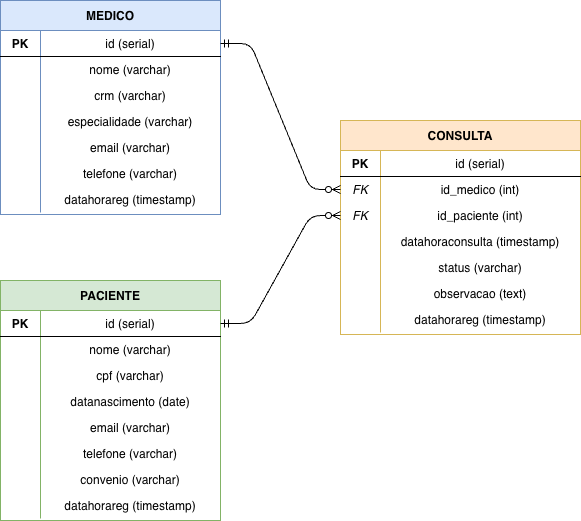

The diagram above was exported from draw.io. Its source (the exported page's mxGraphModel, read from the mxfile embedded in the PNG):
<mxGraphModel dx="1204" dy="731" grid="1" gridSize="10" guides="1" tooltips="1" connect="1" arrows="1" fold="1" page="1" pageScale="1" pageWidth="827" pageHeight="1169" math="0" shadow="0">
  <root>
    <mxCell id="0" />
    <mxCell id="1" parent="0" />
    <mxCell id="2" parent="1" style="shape=table;startSize=30;container=1;collapsible=1;childLayout=tableLayout;fixedRows=1;rowLines=0;fontStyle=1;align=center;resizeLast=1;fillColor=#dae8fc;strokeColor=#6c8ebf;" value="MEDICO" vertex="1">
      <mxGeometry height="214" width="220" x="124" y="70" as="geometry" />
    </mxCell>
    <mxCell id="3" parent="2" style="shape=tableRow;horizontal=0;startSize=0;swimlaneHead=0;swimlaneBody=0;fillColor=none;collapsible=0;dropTarget=0;points=[[0,0.5],[1,0.5]];portConstraint=eastwest;fontSize=12;top=0;left=0;right=0;bottom=1;" value="" vertex="1">
      <mxGeometry height="26" width="220" y="30" as="geometry" />
    </mxCell>
    <mxCell id="4" parent="3" style="shape=partialRectangle;connectable=0;fillColor=none;top=0;left=0;bottom=0;right=0;fontStyle=1;overflow=hidden;" value="PK" vertex="1">
      <mxGeometry height="26" width="40" as="geometry">
        <mxRectangle height="26" width="40" as="alternateBounds" />
      </mxGeometry>
    </mxCell>
    <mxCell id="5" parent="3" style="shape=partialRectangle;connectable=0;fillColor=none;top=0;left=0;bottom=0;right=0;overflow=hidden;" value="id (serial)" vertex="1">
      <mxGeometry height="26" width="180" x="40" as="geometry">
        <mxRectangle height="26" width="180" as="alternateBounds" />
      </mxGeometry>
    </mxCell>
    <mxCell id="6" parent="2" style="shape=tableRow;horizontal=0;startSize=0;swimlaneHead=0;swimlaneBody=0;fillColor=none;collapsible=0;dropTarget=0;points=[[0,0.5],[1,0.5]];portConstraint=eastwest;fontSize=12;top=0;left=0;right=0;bottom=0;" value="" vertex="1">
      <mxGeometry height="26" width="220" y="56" as="geometry" />
    </mxCell>
    <mxCell id="7" parent="6" style="shape=partialRectangle;connectable=0;fillColor=none;top=0;left=0;bottom=0;right=0;overflow=hidden;" value="" vertex="1">
      <mxGeometry height="26" width="40" as="geometry">
        <mxRectangle height="26" width="40" as="alternateBounds" />
      </mxGeometry>
    </mxCell>
    <mxCell id="8" parent="6" style="shape=partialRectangle;connectable=0;fillColor=none;top=0;left=0;bottom=0;right=0;overflow=hidden;" value="nome (varchar)" vertex="1">
      <mxGeometry height="26" width="180" x="40" as="geometry">
        <mxRectangle height="26" width="180" as="alternateBounds" />
      </mxGeometry>
    </mxCell>
    <mxCell id="9" parent="2" style="shape=tableRow;horizontal=0;startSize=0;swimlaneHead=0;swimlaneBody=0;fillColor=none;collapsible=0;dropTarget=0;points=[[0,0.5],[1,0.5]];portConstraint=eastwest;fontSize=12;top=0;left=0;right=0;bottom=0;" value="" vertex="1">
      <mxGeometry height="26" width="220" y="82" as="geometry" />
    </mxCell>
    <mxCell id="10" parent="9" style="shape=partialRectangle;connectable=0;fillColor=none;top=0;left=0;bottom=0;right=0;overflow=hidden;" value="" vertex="1">
      <mxGeometry height="26" width="40" as="geometry">
        <mxRectangle height="26" width="40" as="alternateBounds" />
      </mxGeometry>
    </mxCell>
    <mxCell id="11" parent="9" style="shape=partialRectangle;connectable=0;fillColor=none;top=0;left=0;bottom=0;right=0;overflow=hidden;" value="crm (varchar)" vertex="1">
      <mxGeometry height="26" width="180" x="40" as="geometry">
        <mxRectangle height="26" width="180" as="alternateBounds" />
      </mxGeometry>
    </mxCell>
    <mxCell id="12" parent="2" style="shape=tableRow;horizontal=0;startSize=0;swimlaneHead=0;swimlaneBody=0;fillColor=none;collapsible=0;dropTarget=0;points=[[0,0.5],[1,0.5]];portConstraint=eastwest;fontSize=12;top=0;left=0;right=0;bottom=0;" value="" vertex="1">
      <mxGeometry height="26" width="220" y="108" as="geometry" />
    </mxCell>
    <mxCell id="13" parent="12" style="shape=partialRectangle;connectable=0;fillColor=none;top=0;left=0;bottom=0;right=0;overflow=hidden;" value="" vertex="1">
      <mxGeometry height="26" width="40" as="geometry">
        <mxRectangle height="26" width="40" as="alternateBounds" />
      </mxGeometry>
    </mxCell>
    <mxCell id="14" parent="12" style="shape=partialRectangle;connectable=0;fillColor=none;top=0;left=0;bottom=0;right=0;overflow=hidden;" value="especialidade (varchar)" vertex="1">
      <mxGeometry height="26" width="180" x="40" as="geometry">
        <mxRectangle height="26" width="180" as="alternateBounds" />
      </mxGeometry>
    </mxCell>
    <mxCell id="15" parent="2" style="shape=tableRow;horizontal=0;startSize=0;swimlaneHead=0;swimlaneBody=0;fillColor=none;collapsible=0;dropTarget=0;points=[[0,0.5],[1,0.5]];portConstraint=eastwest;fontSize=12;top=0;left=0;right=0;bottom=0;" value="" vertex="1">
      <mxGeometry height="26" width="220" y="134" as="geometry" />
    </mxCell>
    <mxCell id="16" parent="15" style="shape=partialRectangle;connectable=0;fillColor=none;top=0;left=0;bottom=0;right=0;overflow=hidden;" value="" vertex="1">
      <mxGeometry height="26" width="40" as="geometry">
        <mxRectangle height="26" width="40" as="alternateBounds" />
      </mxGeometry>
    </mxCell>
    <mxCell id="17" parent="15" style="shape=partialRectangle;connectable=0;fillColor=none;top=0;left=0;bottom=0;right=0;overflow=hidden;" value="email (varchar)" vertex="1">
      <mxGeometry height="26" width="180" x="40" as="geometry">
        <mxRectangle height="26" width="180" as="alternateBounds" />
      </mxGeometry>
    </mxCell>
    <mxCell id="18" parent="2" style="shape=tableRow;horizontal=0;startSize=0;swimlaneHead=0;swimlaneBody=0;fillColor=none;collapsible=0;dropTarget=0;points=[[0,0.5],[1,0.5]];portConstraint=eastwest;fontSize=12;top=0;left=0;right=0;bottom=0;" value="" vertex="1">
      <mxGeometry height="26" width="220" y="160" as="geometry" />
    </mxCell>
    <mxCell id="19" parent="18" style="shape=partialRectangle;connectable=0;fillColor=none;top=0;left=0;bottom=0;right=0;overflow=hidden;" value="" vertex="1">
      <mxGeometry height="26" width="40" as="geometry">
        <mxRectangle height="26" width="40" as="alternateBounds" />
      </mxGeometry>
    </mxCell>
    <mxCell id="20" parent="18" style="shape=partialRectangle;connectable=0;fillColor=none;top=0;left=0;bottom=0;right=0;overflow=hidden;" value="telefone (varchar)" vertex="1">
      <mxGeometry height="26" width="180" x="40" as="geometry">
        <mxRectangle height="26" width="180" as="alternateBounds" />
      </mxGeometry>
    </mxCell>
    <mxCell id="21" parent="2" style="shape=tableRow;horizontal=0;startSize=0;swimlaneHead=0;swimlaneBody=0;fillColor=none;collapsible=0;dropTarget=0;points=[[0,0.5],[1,0.5]];portConstraint=eastwest;fontSize=12;top=0;left=0;right=0;bottom=0;" value="" vertex="1">
      <mxGeometry height="26" width="220" y="186" as="geometry" />
    </mxCell>
    <mxCell id="22" parent="21" style="shape=partialRectangle;connectable=0;fillColor=none;top=0;left=0;bottom=0;right=0;overflow=hidden;" value="" vertex="1">
      <mxGeometry height="26" width="40" as="geometry">
        <mxRectangle height="26" width="40" as="alternateBounds" />
      </mxGeometry>
    </mxCell>
    <mxCell id="23" parent="21" style="shape=partialRectangle;connectable=0;fillColor=none;top=0;left=0;bottom=0;right=0;overflow=hidden;" value="datahorareg (timestamp)" vertex="1">
      <mxGeometry height="26" width="180" x="40" as="geometry">
        <mxRectangle height="26" width="180" as="alternateBounds" />
      </mxGeometry>
    </mxCell>
    <mxCell id="30" parent="1" style="shape=table;startSize=30;container=1;collapsible=1;childLayout=tableLayout;fixedRows=1;rowLines=0;fontStyle=1;align=center;resizeLast=1;fillColor=#d5e8d4;strokeColor=#82b366;" value="PACIENTE" vertex="1">
      <mxGeometry height="240" width="220" x="124" y="350" as="geometry" />
    </mxCell>
    <mxCell id="31" parent="30" style="shape=tableRow;horizontal=0;startSize=0;swimlaneHead=0;swimlaneBody=0;fillColor=none;collapsible=0;dropTarget=0;points=[[0,0.5],[1,0.5]];portConstraint=eastwest;fontSize=12;top=0;left=0;right=0;bottom=1;" value="" vertex="1">
      <mxGeometry height="26" width="220" y="30" as="geometry" />
    </mxCell>
    <mxCell id="32" parent="31" style="shape=partialRectangle;connectable=0;fillColor=none;top=0;left=0;bottom=0;right=0;fontStyle=1;overflow=hidden;" value="PK" vertex="1">
      <mxGeometry height="26" width="40" as="geometry">
        <mxRectangle height="26" width="40" as="alternateBounds" />
      </mxGeometry>
    </mxCell>
    <mxCell id="33" parent="31" style="shape=partialRectangle;connectable=0;fillColor=none;top=0;left=0;bottom=0;right=0;overflow=hidden;" value="id (serial)" vertex="1">
      <mxGeometry height="26" width="180" x="40" as="geometry">
        <mxRectangle height="26" width="180" as="alternateBounds" />
      </mxGeometry>
    </mxCell>
    <mxCell id="34" parent="30" style="shape=tableRow;horizontal=0;startSize=0;swimlaneHead=0;swimlaneBody=0;fillColor=none;collapsible=0;dropTarget=0;points=[[0,0.5],[1,0.5]];portConstraint=eastwest;fontSize=12;top=0;left=0;right=0;bottom=0;" value="" vertex="1">
      <mxGeometry height="26" width="220" y="56" as="geometry" />
    </mxCell>
    <mxCell id="35" parent="34" style="shape=partialRectangle;connectable=0;fillColor=none;top=0;left=0;bottom=0;right=0;overflow=hidden;" value="" vertex="1">
      <mxGeometry height="26" width="40" as="geometry">
        <mxRectangle height="26" width="40" as="alternateBounds" />
      </mxGeometry>
    </mxCell>
    <mxCell id="36" parent="34" style="shape=partialRectangle;connectable=0;fillColor=none;top=0;left=0;bottom=0;right=0;overflow=hidden;" value="nome (varchar)" vertex="1">
      <mxGeometry height="26" width="180" x="40" as="geometry">
        <mxRectangle height="26" width="180" as="alternateBounds" />
      </mxGeometry>
    </mxCell>
    <mxCell id="37" parent="30" style="shape=tableRow;horizontal=0;startSize=0;swimlaneHead=0;swimlaneBody=0;fillColor=none;collapsible=0;dropTarget=0;points=[[0,0.5],[1,0.5]];portConstraint=eastwest;fontSize=12;top=0;left=0;right=0;bottom=0;" value="" vertex="1">
      <mxGeometry height="26" width="220" y="82" as="geometry" />
    </mxCell>
    <mxCell id="38" parent="37" style="shape=partialRectangle;connectable=0;fillColor=none;top=0;left=0;bottom=0;right=0;overflow=hidden;" value="" vertex="1">
      <mxGeometry height="26" width="40" as="geometry">
        <mxRectangle height="26" width="40" as="alternateBounds" />
      </mxGeometry>
    </mxCell>
    <mxCell id="39" parent="37" style="shape=partialRectangle;connectable=0;fillColor=none;top=0;left=0;bottom=0;right=0;overflow=hidden;" value="cpf (varchar)" vertex="1">
      <mxGeometry height="26" width="180" x="40" as="geometry">
        <mxRectangle height="26" width="180" as="alternateBounds" />
      </mxGeometry>
    </mxCell>
    <mxCell id="40" parent="30" style="shape=tableRow;horizontal=0;startSize=0;swimlaneHead=0;swimlaneBody=0;fillColor=none;collapsible=0;dropTarget=0;points=[[0,0.5],[1,0.5]];portConstraint=eastwest;fontSize=12;top=0;left=0;right=0;bottom=0;" value="" vertex="1">
      <mxGeometry height="26" width="220" y="108" as="geometry" />
    </mxCell>
    <mxCell id="41" parent="40" style="shape=partialRectangle;connectable=0;fillColor=none;top=0;left=0;bottom=0;right=0;overflow=hidden;" value="" vertex="1">
      <mxGeometry height="26" width="40" as="geometry">
        <mxRectangle height="26" width="40" as="alternateBounds" />
      </mxGeometry>
    </mxCell>
    <mxCell id="42" parent="40" style="shape=partialRectangle;connectable=0;fillColor=none;top=0;left=0;bottom=0;right=0;overflow=hidden;" value="datanascimento (date)" vertex="1">
      <mxGeometry height="26" width="180" x="40" as="geometry">
        <mxRectangle height="26" width="180" as="alternateBounds" />
      </mxGeometry>
    </mxCell>
    <mxCell id="43" parent="30" style="shape=tableRow;horizontal=0;startSize=0;swimlaneHead=0;swimlaneBody=0;fillColor=none;collapsible=0;dropTarget=0;points=[[0,0.5],[1,0.5]];portConstraint=eastwest;fontSize=12;top=0;left=0;right=0;bottom=0;" value="" vertex="1">
      <mxGeometry height="26" width="220" y="134" as="geometry" />
    </mxCell>
    <mxCell id="44" parent="43" style="shape=partialRectangle;connectable=0;fillColor=none;top=0;left=0;bottom=0;right=0;overflow=hidden;" value="" vertex="1">
      <mxGeometry height="26" width="40" as="geometry">
        <mxRectangle height="26" width="40" as="alternateBounds" />
      </mxGeometry>
    </mxCell>
    <mxCell id="45" parent="43" style="shape=partialRectangle;connectable=0;fillColor=none;top=0;left=0;bottom=0;right=0;overflow=hidden;" value="email (varchar)" vertex="1">
      <mxGeometry height="26" width="180" x="40" as="geometry">
        <mxRectangle height="26" width="180" as="alternateBounds" />
      </mxGeometry>
    </mxCell>
    <mxCell id="46" parent="30" style="shape=tableRow;horizontal=0;startSize=0;swimlaneHead=0;swimlaneBody=0;fillColor=none;collapsible=0;dropTarget=0;points=[[0,0.5],[1,0.5]];portConstraint=eastwest;fontSize=12;top=0;left=0;right=0;bottom=0;" value="" vertex="1">
      <mxGeometry height="26" width="220" y="160" as="geometry" />
    </mxCell>
    <mxCell id="47" parent="46" style="shape=partialRectangle;connectable=0;fillColor=none;top=0;left=0;bottom=0;right=0;overflow=hidden;" value="" vertex="1">
      <mxGeometry height="26" width="40" as="geometry">
        <mxRectangle height="26" width="40" as="alternateBounds" />
      </mxGeometry>
    </mxCell>
    <mxCell id="48" parent="46" style="shape=partialRectangle;connectable=0;fillColor=none;top=0;left=0;bottom=0;right=0;overflow=hidden;" value="telefone (varchar)" vertex="1">
      <mxGeometry height="26" width="180" x="40" as="geometry">
        <mxRectangle height="26" width="180" as="alternateBounds" />
      </mxGeometry>
    </mxCell>
    <mxCell id="49" parent="30" style="shape=tableRow;horizontal=0;startSize=0;swimlaneHead=0;swimlaneBody=0;fillColor=none;collapsible=0;dropTarget=0;points=[[0,0.5],[1,0.5]];portConstraint=eastwest;fontSize=12;top=0;left=0;right=0;bottom=0;" value="" vertex="1">
      <mxGeometry height="26" width="220" y="186" as="geometry" />
    </mxCell>
    <mxCell id="50" parent="49" style="shape=partialRectangle;connectable=0;fillColor=none;top=0;left=0;bottom=0;right=0;overflow=hidden;" value="" vertex="1">
      <mxGeometry height="26" width="40" as="geometry">
        <mxRectangle height="26" width="40" as="alternateBounds" />
      </mxGeometry>
    </mxCell>
    <mxCell id="51" parent="49" style="shape=partialRectangle;connectable=0;fillColor=none;top=0;left=0;bottom=0;right=0;overflow=hidden;" value="convenio (varchar)" vertex="1">
      <mxGeometry height="26" width="180" x="40" as="geometry">
        <mxRectangle height="26" width="180" as="alternateBounds" />
      </mxGeometry>
    </mxCell>
    <mxCell id="52" parent="30" style="shape=tableRow;horizontal=0;startSize=0;swimlaneHead=0;swimlaneBody=0;fillColor=none;collapsible=0;dropTarget=0;points=[[0,0.5],[1,0.5]];portConstraint=eastwest;fontSize=12;top=0;left=0;right=0;bottom=0;" value="" vertex="1">
      <mxGeometry height="26" width="220" y="212" as="geometry" />
    </mxCell>
    <mxCell id="53" parent="52" style="shape=partialRectangle;connectable=0;fillColor=none;top=0;left=0;bottom=0;right=0;overflow=hidden;" value="" vertex="1">
      <mxGeometry height="26" width="40" as="geometry">
        <mxRectangle height="26" width="40" as="alternateBounds" />
      </mxGeometry>
    </mxCell>
    <mxCell id="54" parent="52" style="shape=partialRectangle;connectable=0;fillColor=none;top=0;left=0;bottom=0;right=0;overflow=hidden;" value="datahorareg (timestamp)" vertex="1">
      <mxGeometry height="26" width="180" x="40" as="geometry">
        <mxRectangle height="26" width="180" as="alternateBounds" />
      </mxGeometry>
    </mxCell>
    <mxCell id="60" parent="1" style="shape=table;startSize=30;container=1;collapsible=1;childLayout=tableLayout;fixedRows=1;rowLines=0;fontStyle=1;align=center;resizeLast=1;fillColor=#ffe6cc;strokeColor=#d6b656;" value="CONSULTA" vertex="1">
      <mxGeometry height="214" width="240" x="464" y="190" as="geometry" />
    </mxCell>
    <mxCell id="61" parent="60" style="shape=tableRow;horizontal=0;startSize=0;swimlaneHead=0;swimlaneBody=0;fillColor=none;collapsible=0;dropTarget=0;points=[[0,0.5],[1,0.5]];portConstraint=eastwest;fontSize=12;top=0;left=0;right=0;bottom=1;" value="" vertex="1">
      <mxGeometry height="26" width="240" y="30" as="geometry" />
    </mxCell>
    <mxCell id="62" parent="61" style="shape=partialRectangle;connectable=0;fillColor=none;top=0;left=0;bottom=0;right=0;fontStyle=1;overflow=hidden;" value="PK" vertex="1">
      <mxGeometry height="26" width="40" as="geometry">
        <mxRectangle height="26" width="40" as="alternateBounds" />
      </mxGeometry>
    </mxCell>
    <mxCell id="63" parent="61" style="shape=partialRectangle;connectable=0;fillColor=none;top=0;left=0;bottom=0;right=0;overflow=hidden;" value="id (serial)" vertex="1">
      <mxGeometry height="26" width="200" x="40" as="geometry">
        <mxRectangle height="26" width="200" as="alternateBounds" />
      </mxGeometry>
    </mxCell>
    <mxCell id="64" parent="60" style="shape=tableRow;horizontal=0;startSize=0;swimlaneHead=0;swimlaneBody=0;fillColor=none;collapsible=0;dropTarget=0;points=[[0,0.5],[1,0.5]];portConstraint=eastwest;fontSize=12;top=0;left=0;right=0;bottom=0;" value="" vertex="1">
      <mxGeometry height="26" width="240" y="56" as="geometry" />
    </mxCell>
    <mxCell id="65" parent="64" style="shape=partialRectangle;connectable=0;fillColor=none;top=0;left=0;bottom=0;right=0;fontStyle=2;overflow=hidden;" value="FK" vertex="1">
      <mxGeometry height="26" width="40" as="geometry">
        <mxRectangle height="26" width="40" as="alternateBounds" />
      </mxGeometry>
    </mxCell>
    <mxCell id="66" parent="64" style="shape=partialRectangle;connectable=0;fillColor=none;top=0;left=0;bottom=0;right=0;overflow=hidden;" value="id_medico (int)" vertex="1">
      <mxGeometry height="26" width="200" x="40" as="geometry">
        <mxRectangle height="26" width="200" as="alternateBounds" />
      </mxGeometry>
    </mxCell>
    <mxCell id="67" parent="60" style="shape=tableRow;horizontal=0;startSize=0;swimlaneHead=0;swimlaneBody=0;fillColor=none;collapsible=0;dropTarget=0;points=[[0,0.5],[1,0.5]];portConstraint=eastwest;fontSize=12;top=0;left=0;right=0;bottom=0;" value="" vertex="1">
      <mxGeometry height="26" width="240" y="82" as="geometry" />
    </mxCell>
    <mxCell id="68" parent="67" style="shape=partialRectangle;connectable=0;fillColor=none;top=0;left=0;bottom=0;right=0;fontStyle=2;overflow=hidden;" value="FK" vertex="1">
      <mxGeometry height="26" width="40" as="geometry">
        <mxRectangle height="26" width="40" as="alternateBounds" />
      </mxGeometry>
    </mxCell>
    <mxCell id="69" parent="67" style="shape=partialRectangle;connectable=0;fillColor=none;top=0;left=0;bottom=0;right=0;overflow=hidden;" value="id_paciente (int)" vertex="1">
      <mxGeometry height="26" width="200" x="40" as="geometry">
        <mxRectangle height="26" width="200" as="alternateBounds" />
      </mxGeometry>
    </mxCell>
    <mxCell id="70" parent="60" style="shape=tableRow;horizontal=0;startSize=0;swimlaneHead=0;swimlaneBody=0;fillColor=none;collapsible=0;dropTarget=0;points=[[0,0.5],[1,0.5]];portConstraint=eastwest;fontSize=12;top=0;left=0;right=0;bottom=0;" value="" vertex="1">
      <mxGeometry height="26" width="240" y="108" as="geometry" />
    </mxCell>
    <mxCell id="71" parent="70" style="shape=partialRectangle;connectable=0;fillColor=none;top=0;left=0;bottom=0;right=0;overflow=hidden;" value="" vertex="1">
      <mxGeometry height="26" width="40" as="geometry">
        <mxRectangle height="26" width="40" as="alternateBounds" />
      </mxGeometry>
    </mxCell>
    <mxCell id="72" parent="70" style="shape=partialRectangle;connectable=0;fillColor=none;top=0;left=0;bottom=0;right=0;overflow=hidden;" value="datahoraconsulta (timestamp)" vertex="1">
      <mxGeometry height="26" width="200" x="40" as="geometry">
        <mxRectangle height="26" width="200" as="alternateBounds" />
      </mxGeometry>
    </mxCell>
    <mxCell id="73" parent="60" style="shape=tableRow;horizontal=0;startSize=0;swimlaneHead=0;swimlaneBody=0;fillColor=none;collapsible=0;dropTarget=0;points=[[0,0.5],[1,0.5]];portConstraint=eastwest;fontSize=12;top=0;left=0;right=0;bottom=0;" value="" vertex="1">
      <mxGeometry height="26" width="240" y="134" as="geometry" />
    </mxCell>
    <mxCell id="74" parent="73" style="shape=partialRectangle;connectable=0;fillColor=none;top=0;left=0;bottom=0;right=0;overflow=hidden;" value="" vertex="1">
      <mxGeometry height="26" width="40" as="geometry">
        <mxRectangle height="26" width="40" as="alternateBounds" />
      </mxGeometry>
    </mxCell>
    <mxCell id="75" parent="73" style="shape=partialRectangle;connectable=0;fillColor=none;top=0;left=0;bottom=0;right=0;overflow=hidden;" value="status (varchar)" vertex="1">
      <mxGeometry height="26" width="200" x="40" as="geometry">
        <mxRectangle height="26" width="200" as="alternateBounds" />
      </mxGeometry>
    </mxCell>
    <mxCell id="76" parent="60" style="shape=tableRow;horizontal=0;startSize=0;swimlaneHead=0;swimlaneBody=0;fillColor=none;collapsible=0;dropTarget=0;points=[[0,0.5],[1,0.5]];portConstraint=eastwest;fontSize=12;top=0;left=0;right=0;bottom=0;" value="" vertex="1">
      <mxGeometry height="26" width="240" y="160" as="geometry" />
    </mxCell>
    <mxCell id="77" parent="76" style="shape=partialRectangle;connectable=0;fillColor=none;top=0;left=0;bottom=0;right=0;overflow=hidden;" value="" vertex="1">
      <mxGeometry height="26" width="40" as="geometry">
        <mxRectangle height="26" width="40" as="alternateBounds" />
      </mxGeometry>
    </mxCell>
    <mxCell id="78" parent="76" style="shape=partialRectangle;connectable=0;fillColor=none;top=0;left=0;bottom=0;right=0;overflow=hidden;" value="observacao (text)" vertex="1">
      <mxGeometry height="26" width="200" x="40" as="geometry">
        <mxRectangle height="26" width="200" as="alternateBounds" />
      </mxGeometry>
    </mxCell>
    <mxCell id="79" parent="60" style="shape=tableRow;horizontal=0;startSize=0;swimlaneHead=0;swimlaneBody=0;fillColor=none;collapsible=0;dropTarget=0;points=[[0,0.5],[1,0.5]];portConstraint=eastwest;fontSize=12;top=0;left=0;right=0;bottom=0;" value="" vertex="1">
      <mxGeometry height="26" width="240" y="186" as="geometry" />
    </mxCell>
    <mxCell id="80" parent="79" style="shape=partialRectangle;connectable=0;fillColor=none;top=0;left=0;bottom=0;right=0;overflow=hidden;" value="" vertex="1">
      <mxGeometry height="26" width="40" as="geometry">
        <mxRectangle height="26" width="40" as="alternateBounds" />
      </mxGeometry>
    </mxCell>
    <mxCell id="81" parent="79" style="shape=partialRectangle;connectable=0;fillColor=none;top=0;left=0;bottom=0;right=0;overflow=hidden;" value="datahorareg (timestamp)" vertex="1">
      <mxGeometry height="26" width="200" x="40" as="geometry">
        <mxRectangle height="26" width="200" as="alternateBounds" />
      </mxGeometry>
    </mxCell>
    <mxCell id="90" edge="1" parent="1" source="3" style="edgeStyle=entityRelationEdgeStyle;endArrow=ERzeroToMany;startArrow=ERmandOne;exitX=1;exitY=0.5;exitDx=0;exitDy=0;entryX=0;entryY=0.5;entryDx=0;entryDy=0;" target="64" value="">
      <mxGeometry relative="1" as="geometry" />
    </mxCell>
    <mxCell id="91" edge="1" parent="1" source="31" style="edgeStyle=entityRelationEdgeStyle;endArrow=ERzeroToMany;startArrow=ERmandOne;exitX=1;exitY=0.5;exitDx=0;exitDy=0;entryX=0;entryY=0.5;entryDx=0;entryDy=0;" target="67" value="">
      <mxGeometry relative="1" as="geometry" />
    </mxCell>
  </root>
</mxGraphModel>